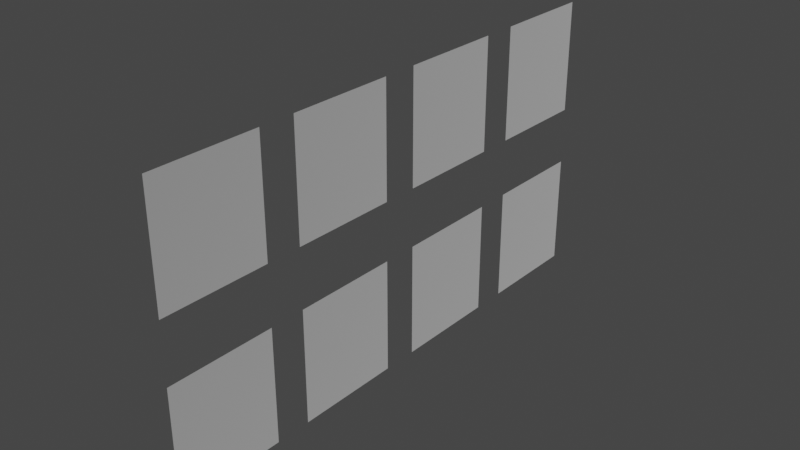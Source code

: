 # Source: cus_hcm_window_glows_e.blend  (saved by Blender 3.1.7; exported with 4.5.12 LTS)
import bpy
from mathutils import Matrix  # noqa: F401  (used for matrix-valued properties, if any)

bpy.ops.wm.read_factory_settings(use_empty=True)
scene = bpy.context.scene
scene.name = 'Scene'

# ---- images (referenced by path relative to the original .blend; pixels are not part of the script)
import os
ASSET_DIR = os.environ.get("B2B_ASSET_DIR", "")  # directory of the original .blend (textures are referenced by path, not embedded)
HERE = os.path.dirname(os.path.abspath(__file__))  # packed textures are extracted next to this script under _unpacked/

def load_image(name, relpath, width, height, colorspace="sRGB"):
    """Load a texture the original file referenced (path relative to the .blend, or extracted next to this script)."""
    p = next((c for c in (os.path.join(HERE, relpath), os.path.join(ASSET_DIR, relpath)) if relpath and os.path.exists(c)), "")
    if p:
        img = bpy.data.images.load(p, check_existing=True)
        img.name = name
    else:  # same state as the original file: an image datablock whose file is absent (Cycles renders it pink)
        img = bpy.data.images.new(name, width, height)
        img.source = "FILE"
        img.filepath = "//" + (relpath or name)
    img.colorspace_settings.name = colorspace
    return img
img_hcm_ext_window_night_il_df_texture_dds = load_image('hcm_ext_window_night_il_df.texture.dds', 'hcm_ext_window_night_il_df.texture.dds', 1024, 1024, 'sRGB')

# ---- materials (node trees are filled in below, after node groups)
mat_mat_hcm_glass = bpy.data.materials.new('mat_hcm_glass')
mat_mat_hcm_glass.use_backface_culling = True
mat_mat_hcm_glass.use_transparent_shadow = False

# ---- material node trees
mat_mat_hcm_glass.use_nodes = True; mat_mat_hcm_glass.node_tree.nodes.clear()
_N = mat_mat_hcm_glass.node_tree.nodes; _L = mat_mat_hcm_glass.node_tree.links
n0 = _N.new('ShaderNodeBsdfPrincipled'); n0.name = 'Principled BSDF'; n0.location = (10, 300)
n0.distribution = 'GGX'
n0.subsurface_method = 'RANDOM_WALK_SKIN'
n0.inputs[1].default_value = 1.0
n0.inputs[2].default_value = 1.0
n0.inputs[3].default_value = 1.45
n0.inputs[27].default_value = (0.0, 0.0, 0.0, 1.0)
n0.inputs[28].default_value = 1.0
n1 = _N.new('ShaderNodeOutputMaterial'); n1.name = 'Material Output'; n1.location = (320, 270)
n2 = _N.new('ShaderNodeTexImage'); n2.name = 'Image Texture'; n2.location = (-661, 318)
n2.image = img_hcm_ext_window_night_il_df_texture_dds
n3 = _N.new('ShaderNodeValToRGB'); n3.name = 'ColorRamp'; n3.location = (-341, 297)
while len(n3.color_ramp.elements) > 1: n3.color_ramp.elements.remove(n3.color_ramp.elements[-1])
n3.color_ramp.elements[0].position = 0.0; n3.color_ramp.elements[0].color = (0.0, 0.0, 0.0, 1.0)
_e = n3.color_ramp.elements.new(0.05455); _e.color = (1.0, 1.0, 1.0, 1.0)
_L.new(n0.outputs[0], n1.inputs[0])
_L.new(n3.outputs[0], n0.inputs[0])
_L.new(n2.outputs[0], n3.inputs[0])
n1.is_active_output = True

# ---- world
world_world = bpy.data.worlds.new('World'); scene.world = world_world
world_world.use_nodes = True; world_world.node_tree.nodes.clear()
_N = world_world.node_tree.nodes; _L = world_world.node_tree.links
n0 = _N.new('ShaderNodeOutputWorld'); n0.name = 'World Output'; n0.location = (300, 300)
n1 = _N.new('ShaderNodeBackground'); n1.name = 'Background'; n1.location = (10, 300)
n1.inputs[0].default_value = (0.05088, 0.05088, 0.05088, 1.0)
_L.new(n1.outputs[0], n0.inputs[0])
n0.is_active_output = True
world_world.color = (0.05088, 0.05088, 0.05088)
world_world.use_sun_shadow = False
world_world.sun_shadow_jitter_overblur = 0.0

# ---- meshes
me_g_hcm_ext_8x16m_e_glass = bpy.data.meshes.new('g_hcm_ext_8x16m_e_glass')
me_g_hcm_ext_8x16m_e_glass.from_pydata([(0.0, 0.6788, -6.188), (0.0, 3.321, -6.188), (0.0, 3.321, -3.712), (0.0, 0.6788, -3.712), (0.0, 0.6788, 0.4116), (0.0, 0.6788, 2.888), (0.0, 3.321, 2.888), (0.0, 3.321, 0.4116), (0.0, 3.321, 3.712), (0.0, 0.6788, 3.712), (0.0, 0.6788, 6.188), (0.0, 3.321, 6.188), (0.0, 0.6788, -2.888), (0.0, 3.321, -0.4116), (0.0, 3.321, -2.888), (0.0, 0.6788, -0.4116), (9.766e-06, -3.321, -2.888), (9.766e-06, -0.6788, -2.888), (9.766e-06, -3.321, -0.4116), (9.766e-06, -0.6788, -0.4116), (9.766e-06, -3.321, 0.4116), (9.766e-06, -0.6788, 0.4116), (9.766e-06, -3.321, 2.888), (9.766e-06, -0.6788, 2.888), (9.766e-06, -3.321, 6.188), (9.766e-06, -3.321, 3.712), (9.766e-06, -0.6788, 6.188), (9.766e-06, -0.6788, 3.712), (9.766e-06, -3.321, -6.188), (9.766e-06, -0.6788, -6.188), (9.766e-06, -0.6788, -3.712), (9.766e-06, -3.321, -3.712)], [], [(11, 10, 9, 8), (13, 15, 12, 14), (18, 16, 17, 19), (21, 23, 22, 20), (29, 30, 31, 28), (26, 24, 25, 27), (0, 1, 2, 3), (6, 5, 4, 7)])
_uv = me_g_hcm_ext_8x16m_e_glass.uv_layers.new(name='UVMap')
_uv.uv.foreach_set('vector', [1.0, -0.5, 1.0, -0.009174, 0.7518, -0.009174, 0.7518, -0.5, -0.002252, -0.5, -0.002252, -0.009176, -0.2334, -0.009177, -0.2334, -0.5, 0.4977, 0.5, 0.2666, 0.5, 0.2666, 0.009175, 0.4977, 0.009176, 0.5085, 0.009176, 0.7419, 0.009176, 0.7419, 0.5, 0.5085, 0.5, -0.5, 0.009174, -0.2487, 0.009175, -0.2487, 0.5, -0.5, 0.5, 1.0, 0.009178, 1.0, 0.5, 0.7518, 0.5, 0.7518, 0.009176, -0.5, -0.009178, -0.5, -0.5, -0.2487, -0.5, -0.2487, -0.009178, 0.2419, -0.5, 0.2419, -0.009175, 0.008452, -0.009176, 0.008452, -0.5])
_ca = me_g_hcm_ext_8x16m_e_glass.color_attributes.new('Col', 'BYTE_COLOR', 'CORNER')
_ca.data.foreach_set('color', [0.3467, 0.3467, 0.3467, 1.0, 0.3467, 0.3467, 0.3467, 1.0, 0.3467, 0.3467, 0.3467, 1.0, 0.3467, 0.3467, 0.3467, 1.0, 0.3467, 0.3467, 0.3467, 1.0, 0.3467, 0.3467, 0.3467, 1.0, 0.3467, 0.3467, 0.3467, 1.0, 0.3467, 0.3467, 0.3467, 1.0, 0.3467, 0.3467, 0.3467, 1.0, 0.3467, 0.3467, 0.3467, 1.0, 0.3467, 0.3467, 0.3467, 1.0, 0.3467, 0.3467, 0.3467, 1.0, 0.3467, 0.3467, 0.3467, 1.0, 0.3467, 0.3467, 0.3467, 1.0, 0.3467, 0.3467, 0.3467, 1.0, 0.3467, 0.3467, 0.3467, 1.0, 0.3467, 0.3467, 0.3467, 1.0, 0.3467, 0.3467, 0.3467, 1.0, 0.3467, 0.3467, 0.3467, 1.0, 0.3467, 0.3467, 0.3467, 1.0, 0.3467, 0.3467, 0.3467, 1.0, 0.3467, 0.3467, 0.3467, 1.0, 0.3467, 0.3467, 0.3467, 1.0, 0.3467, 0.3467, 0.3467, 1.0, 0.3467, 0.3467, 0.3467, 1.0, 0.3467, 0.3467, 0.3467, 1.0, 0.3467, 0.3467, 0.3467, 1.0, 0.3467, 0.3467, 0.3467, 1.0, 0.3467, 0.3467, 0.3467, 1.0, 0.3467, 0.3467, 0.3467, 1.0, 0.3467, 0.3467, 0.3467, 1.0, 0.3467, 0.3467, 0.3467, 1.0])
me_g_hcm_ext_8x16m_e_glass.materials.append(mat_mat_hcm_glass)
me_g_hcm_ext_8x16m_e_glass.use_remesh_fix_poles = True
me_g_hcm_ext_8x16m_e_glass.use_remesh_preserve_attributes = False
me_g_hcm_ext_8x16m_e_glass.update()
me_g_hcm_ext_8x16m_e_glass.normals_split_custom_set([tuple(v) for v in zip(*[iter([1.0, 0.0, 0.0, 1.0, 0.0, 0.0, 1.0, 0.0, 0.0, 1.0, 0.0, 0.0, 1.0, 0.0, 0.0, 1.0, 0.0, 0.0, 1.0, 0.0, 0.0, 1.0, 0.0, 0.0, 1.0, 0.0, 0.0, 1.0, 0.0, 0.0, 1.0, 0.0, 0.0, 1.0, 0.0, 0.0, 1.0, 0.0, 0.0, 1.0, 0.0, 0.0, 1.0, 0.0, 0.0, 1.0, 0.0, 0.0, 1.0, 0.0, 0.0, 1.0, 0.0, 0.0, 1.0, 0.0, 0.0, 1.0, 0.0, 0.0, 1.0, 0.0, 0.0, 1.0, 0.0, 0.0, 1.0, 0.0, 0.0, 1.0, 0.0, 0.0, 1.0, 0.0, 0.0, 1.0, 0.0, 0.0, 1.0, 0.0, 0.0, 1.0, 0.0, 0.0, 1.0, 0.0, 0.0, 1.0, 0.0, 0.0, 1.0, 0.0, 0.0, 1.0, 0.0, 0.0])] * 3)])

# ---- objects
ob_rp_root = bpy.data.objects.new('rp_root', None)
ob_g_g = bpy.data.objects.new('g_g', me_g_hcm_ext_8x16m_e_glass)

# ---- transforms, parenting, visibility, modifiers, constraints
ob_rp_root.location = (0.0, 0.0, 0.0)
ob_rp_root.rotation_mode = 'QUATERNION'
ob_rp_root.rotation_quaternion = (0.7071, -0.7071, -1.57e-16, 0.0)
ob_rp_root.empty_display_size = 3.013
ob_g_g.parent = ob_rp_root
ob_g_g.location = (-0.1999, -3.671, 8.0)
ob_g_g.rotation_mode = 'QUATERNION'
ob_g_g.rotation_quaternion = (1.0, 0.0, 0.0, 0.0)

# ---- collection membership
scene.collection.objects.link(ob_rp_root)
scene.collection.objects.link(ob_g_g)

# ---- scene / render settings (as saved in the file)
scene.frame_start = 1; scene.frame_end = 250; scene.frame_set(1)
scene.render.engine = 'BLENDER_EEVEE_NEXT'
scene.cycles.use_denoising = False
scene.cycles.samples = 128
scene.cycles.sampling_pattern = 'TABULATED_SOBOL'
scene.cycles.use_adaptive_sampling = False
scene.cycles.use_light_tree = False
scene.view_settings.view_transform = 'Filmic'
bpy.context.view_layer.update()

# ---- added for rendering (the .blend has no active camera and no usable light): camera, sun
cam_auto = bpy.data.cameras.new('AutoCamera')
cam_auto.lens = 50.0
cam_auto.sensor_width = 36.0
cam_auto.clip_end = 1000.0
ob_auto_camera = bpy.data.objects.new('AutoCamera', cam_auto)
scene.collection.objects.link(ob_auto_camera)
ob_auto_camera.location = (12.7963, -7.59549, 14.0682)
ob_auto_camera.rotation_euler = (1.09748, -7.21219e-08, 0.694738)
scene.camera = ob_auto_camera
light_auto_sun = bpy.data.lights.new('AutoSun', 'SUN')
light_auto_sun.energy = 3.0
light_auto_sun.angle = 0.0523599
ob_auto_sun = bpy.data.objects.new('AutoSun', light_auto_sun)
scene.collection.objects.link(ob_auto_sun)
ob_auto_sun.rotation_euler = (0.872665, 0.174533, 0.523599)
bpy.context.view_layer.update()
